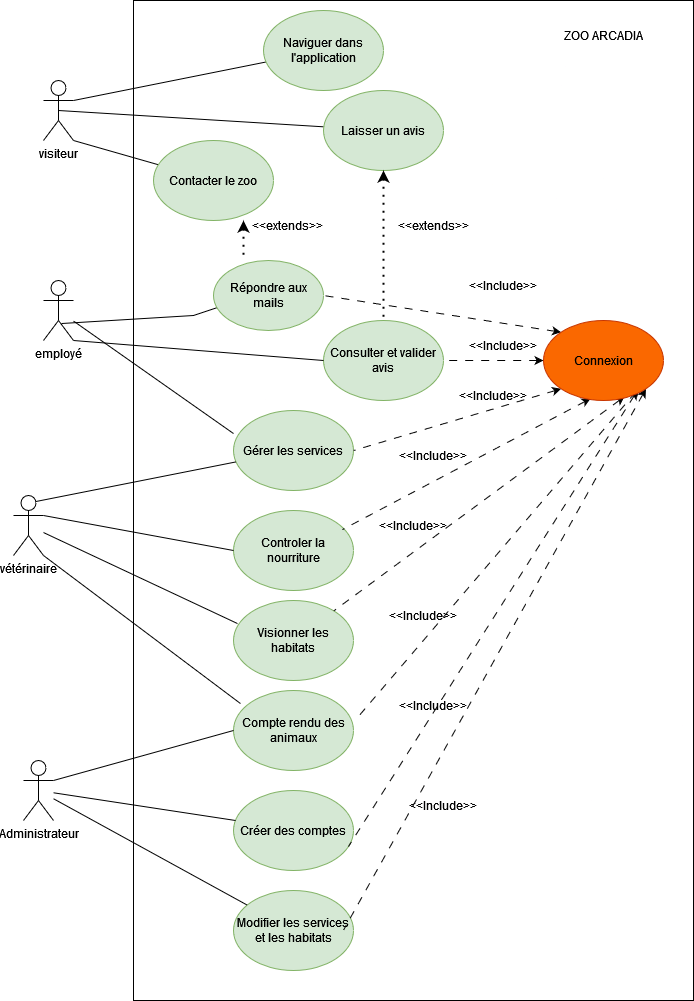

The diagram above was exported from draw.io. Its source (the exported page's mxGraphModel, read from the mxfile embedded in the PNG):
<mxGraphModel dx="882" dy="550" grid="1" gridSize="10" guides="1" tooltips="1" connect="1" arrows="1" fold="1" page="1" pageScale="1" pageWidth="827" pageHeight="1169" math="0" shadow="0">
  <root>
    <mxCell id="0" />
    <mxCell id="1" parent="0" />
    <mxCell id="6DOvbB39NUanVbC3Beun-32" value="" style="rounded=0;whiteSpace=wrap;html=1;" parent="1" vertex="1">
      <mxGeometry x="230" y="10" width="560" height="1000" as="geometry" />
    </mxCell>
    <mxCell id="6DOvbB39NUanVbC3Beun-3" value="" style="endArrow=none;html=1;rounded=0;exitX=1;exitY=0.3333333333333333;exitDx=0;exitDy=0;exitPerimeter=0;" parent="1" source="asnocu_QnjT-AuFHPDjf-1" target="6DOvbB39NUanVbC3Beun-4" edge="1">
      <mxGeometry width="50" height="50" relative="1" as="geometry">
        <mxPoint x="200" y="100" as="sourcePoint" />
        <mxPoint x="440" y="240" as="targetPoint" />
      </mxGeometry>
    </mxCell>
    <mxCell id="6DOvbB39NUanVbC3Beun-4" value="Naviguer dans l'application" style="ellipse;whiteSpace=wrap;html=1;fillColor=#d5e8d4;strokeColor=#82b366;" parent="1" vertex="1">
      <mxGeometry x="360" y="20" width="120" height="80" as="geometry" />
    </mxCell>
    <mxCell id="6DOvbB39NUanVbC3Beun-5" value="" style="endArrow=none;html=1;rounded=0;exitX=0.5;exitY=0.5;exitDx=0;exitDy=0;exitPerimeter=0;" parent="1" source="asnocu_QnjT-AuFHPDjf-1" target="6DOvbB39NUanVbC3Beun-6" edge="1">
      <mxGeometry width="50" height="50" relative="1" as="geometry">
        <mxPoint x="191" y="129.03999999999996" as="sourcePoint" />
        <mxPoint x="340" y="130" as="targetPoint" />
      </mxGeometry>
    </mxCell>
    <mxCell id="6DOvbB39NUanVbC3Beun-6" value="Laisser un avis" style="ellipse;whiteSpace=wrap;html=1;fillColor=#d5e8d4;strokeColor=#82b366;" parent="1" vertex="1">
      <mxGeometry x="420" y="100" width="120" height="80" as="geometry" />
    </mxCell>
    <mxCell id="6DOvbB39NUanVbC3Beun-7" value="" style="endArrow=none;html=1;rounded=0;exitX=1;exitY=1;exitDx=0;exitDy=0;exitPerimeter=0;" parent="1" source="asnocu_QnjT-AuFHPDjf-1" target="6DOvbB39NUanVbC3Beun-8" edge="1">
      <mxGeometry width="50" height="50" relative="1" as="geometry">
        <mxPoint x="155.96000000000004" y="142" as="sourcePoint" />
        <mxPoint x="340" y="240" as="targetPoint" />
      </mxGeometry>
    </mxCell>
    <mxCell id="6DOvbB39NUanVbC3Beun-8" value="Contacter le zoo" style="ellipse;whiteSpace=wrap;html=1;fillColor=#d5e8d4;strokeColor=#82b366;" parent="1" vertex="1">
      <mxGeometry x="250" y="150" width="120" height="80" as="geometry" />
    </mxCell>
    <mxCell id="6DOvbB39NUanVbC3Beun-11" value="Consulter et valider avis" style="ellipse;whiteSpace=wrap;html=1;fillColor=#d5e8d4;strokeColor=#82b366;" parent="1" vertex="1">
      <mxGeometry x="420" y="330" width="120" height="80" as="geometry" />
    </mxCell>
    <mxCell id="6DOvbB39NUanVbC3Beun-12" value="" style="endArrow=none;html=1;rounded=0;exitX=1;exitY=1;exitDx=0;exitDy=0;entryX=0;entryY=0.5;entryDx=0;entryDy=0;exitPerimeter=0;" parent="1" source="asnocu_QnjT-AuFHPDjf-4" target="6DOvbB39NUanVbC3Beun-11" edge="1">
      <mxGeometry width="50" height="50" relative="1" as="geometry">
        <mxPoint x="200" y="340" as="sourcePoint" />
        <mxPoint x="330" y="360" as="targetPoint" />
      </mxGeometry>
    </mxCell>
    <mxCell id="6DOvbB39NUanVbC3Beun-13" value="Gérer les services" style="ellipse;whiteSpace=wrap;html=1;fillColor=#d5e8d4;strokeColor=#82b366;" parent="1" vertex="1">
      <mxGeometry x="330" y="420" width="120" height="80" as="geometry" />
    </mxCell>
    <mxCell id="6DOvbB39NUanVbC3Beun-14" value="" style="endArrow=none;html=1;rounded=0;exitX=0;exitY=0.288;exitDx=0;exitDy=0;exitPerimeter=0;" parent="1" source="6DOvbB39NUanVbC3Beun-13" target="asnocu_QnjT-AuFHPDjf-4" edge="1">
      <mxGeometry width="50" height="50" relative="1" as="geometry">
        <mxPoint x="220" y="460" as="sourcePoint" />
        <mxPoint x="186.5518475227043" y="365.2360015517818" as="targetPoint" />
      </mxGeometry>
    </mxCell>
    <mxCell id="6DOvbB39NUanVbC3Beun-15" value="Controler la nourriture" style="ellipse;whiteSpace=wrap;html=1;fillColor=#d5e8d4;strokeColor=#82b366;" parent="1" vertex="1">
      <mxGeometry x="330" y="520" width="120" height="80" as="geometry" />
    </mxCell>
    <mxCell id="6DOvbB39NUanVbC3Beun-17" value="" style="endArrow=none;html=1;rounded=0;exitX=0.75;exitY=0.1;exitDx=0;exitDy=0;exitPerimeter=0;" parent="1" source="asnocu_QnjT-AuFHPDjf-5" target="6DOvbB39NUanVbC3Beun-13" edge="1">
      <mxGeometry width="50" height="50" relative="1" as="geometry">
        <mxPoint x="210" y="520" as="sourcePoint" />
        <mxPoint x="410" y="460" as="targetPoint" />
      </mxGeometry>
    </mxCell>
    <mxCell id="6DOvbB39NUanVbC3Beun-18" value="" style="endArrow=none;html=1;rounded=0;entryX=0;entryY=0.5;entryDx=0;entryDy=0;exitX=1;exitY=0.3333333333333333;exitDx=0;exitDy=0;exitPerimeter=0;" parent="1" source="asnocu_QnjT-AuFHPDjf-5" target="6DOvbB39NUanVbC3Beun-15" edge="1">
      <mxGeometry width="50" height="50" relative="1" as="geometry">
        <mxPoint x="206.92099788303085" y="532.6491106406736" as="sourcePoint" />
        <mxPoint x="290" y="535" as="targetPoint" />
      </mxGeometry>
    </mxCell>
    <mxCell id="6DOvbB39NUanVbC3Beun-19" value="Visionner les habitats" style="ellipse;whiteSpace=wrap;html=1;fillColor=#d5e8d4;strokeColor=#82b366;" parent="1" vertex="1">
      <mxGeometry x="330" y="610" width="120" height="80" as="geometry" />
    </mxCell>
    <mxCell id="6DOvbB39NUanVbC3Beun-20" value="" style="endArrow=none;html=1;rounded=0;exitX=0.033;exitY=0.288;exitDx=0;exitDy=0;exitPerimeter=0;" parent="1" source="6DOvbB39NUanVbC3Beun-19" target="asnocu_QnjT-AuFHPDjf-5" edge="1">
      <mxGeometry width="50" height="50" relative="1" as="geometry">
        <mxPoint x="150" y="610" as="sourcePoint" />
        <mxPoint x="186" y="557.04" as="targetPoint" />
      </mxGeometry>
    </mxCell>
    <mxCell id="6DOvbB39NUanVbC3Beun-21" value="Compte rendu des animaux" style="ellipse;whiteSpace=wrap;html=1;fillColor=#d5e8d4;strokeColor=#82b366;" parent="1" vertex="1">
      <mxGeometry x="330" y="700" width="120" height="80" as="geometry" />
    </mxCell>
    <mxCell id="6DOvbB39NUanVbC3Beun-22" value="" style="endArrow=none;html=1;rounded=0;exitX=0;exitY=0.5;exitDx=0;exitDy=0;entryX=1;entryY=0.3333333333333333;entryDx=0;entryDy=0;entryPerimeter=0;" parent="1" source="6DOvbB39NUanVbC3Beun-21" target="asnocu_QnjT-AuFHPDjf-6" edge="1">
      <mxGeometry width="50" height="50" relative="1" as="geometry">
        <mxPoint x="120" y="610" as="sourcePoint" />
        <mxPoint x="198" y="806" as="targetPoint" />
      </mxGeometry>
    </mxCell>
    <mxCell id="6DOvbB39NUanVbC3Beun-24" value="" style="endArrow=none;html=1;rounded=0;entryX=0.058;entryY=0.163;entryDx=0;entryDy=0;entryPerimeter=0;exitX=1;exitY=1;exitDx=0;exitDy=0;exitPerimeter=0;" parent="1" source="asnocu_QnjT-AuFHPDjf-5" target="6DOvbB39NUanVbC3Beun-21" edge="1">
      <mxGeometry width="50" height="50" relative="1" as="geometry">
        <mxPoint x="159" y="564" as="sourcePoint" />
        <mxPoint x="300" y="690" as="targetPoint" />
      </mxGeometry>
    </mxCell>
    <mxCell id="6DOvbB39NUanVbC3Beun-25" value="Créer des comptes" style="ellipse;whiteSpace=wrap;html=1;fillColor=#d5e8d4;strokeColor=#82b366;" parent="1" vertex="1">
      <mxGeometry x="330" y="800" width="120" height="80" as="geometry" />
    </mxCell>
    <mxCell id="6DOvbB39NUanVbC3Beun-26" value="" style="endArrow=none;html=1;rounded=0;entryX=0.017;entryY=0.375;entryDx=0;entryDy=0;entryPerimeter=0;" parent="1" source="asnocu_QnjT-AuFHPDjf-6" target="6DOvbB39NUanVbC3Beun-25" edge="1">
      <mxGeometry width="50" height="50" relative="1" as="geometry">
        <mxPoint x="210" y="830" as="sourcePoint" />
        <mxPoint x="350" y="829.5" as="targetPoint" />
      </mxGeometry>
    </mxCell>
    <mxCell id="6DOvbB39NUanVbC3Beun-27" value="Modifier les services et les habitats" style="ellipse;whiteSpace=wrap;html=1;fillColor=#d5e8d4;strokeColor=#82b366;" parent="1" vertex="1">
      <mxGeometry x="330" y="900" width="120" height="80" as="geometry" />
    </mxCell>
    <mxCell id="6DOvbB39NUanVbC3Beun-28" value="" style="endArrow=none;html=1;rounded=0;exitX=0.6;exitY=0.717;exitDx=0;exitDy=0;exitPerimeter=0;entryX=0.091;entryY=0.643;entryDx=0;entryDy=0;entryPerimeter=0;" parent="1" source="asnocu_QnjT-AuFHPDjf-4" target="6DOvbB39NUanVbC3Beun-29" edge="1">
      <mxGeometry width="50" height="50" relative="1" as="geometry">
        <mxPoint x="196.03999999999996" y="323.03999999999996" as="sourcePoint" />
        <mxPoint x="320" y="325" as="targetPoint" />
        <Array as="points">
          <mxPoint x="290" y="325" />
        </Array>
      </mxGeometry>
    </mxCell>
    <mxCell id="6DOvbB39NUanVbC3Beun-29" value="Répondre aux mails" style="ellipse;whiteSpace=wrap;html=1;fillColor=#d5e8d4;strokeColor=#82b366;" parent="1" vertex="1">
      <mxGeometry x="310" y="270" width="110" height="70" as="geometry" />
    </mxCell>
    <mxCell id="6DOvbB39NUanVbC3Beun-31" value="&amp;lt;&amp;lt;extends&amp;gt;&amp;gt;" style="text;html=1;align=center;verticalAlign=middle;whiteSpace=wrap;rounded=0;" parent="1" vertex="1">
      <mxGeometry x="354" y="220" width="60" height="30" as="geometry" />
    </mxCell>
    <mxCell id="6DOvbB39NUanVbC3Beun-36" value="" style="endArrow=none;html=1;rounded=0;entryX=1;entryY=0.5;entryDx=0;entryDy=0;startArrow=classic;startFill=1;exitX=0;exitY=0;exitDx=0;exitDy=0;dashed=1;dashPattern=8 8;" parent="1" edge="1" target="6DOvbB39NUanVbC3Beun-29" source="asnocu_QnjT-AuFHPDjf-10">
      <mxGeometry width="50" height="50" relative="1" as="geometry">
        <mxPoint x="560" y="300" as="sourcePoint" />
        <mxPoint x="594.93" y="274.5" as="targetPoint" />
      </mxGeometry>
    </mxCell>
    <mxCell id="6DOvbB39NUanVbC3Beun-37" value="" style="endArrow=none;html=1;rounded=0;exitX=0;exitY=0.5;exitDx=0;exitDy=0;startArrow=classic;startFill=1;entryX=1;entryY=0.5;entryDx=0;entryDy=0;dashed=1;dashPattern=8 8;" parent="1" source="asnocu_QnjT-AuFHPDjf-10" target="6DOvbB39NUanVbC3Beun-11" edge="1">
      <mxGeometry width="50" height="50" relative="1" as="geometry">
        <mxPoint x="650" y="380" as="sourcePoint" />
        <mxPoint x="710" y="210" as="targetPoint" />
      </mxGeometry>
    </mxCell>
    <mxCell id="6DOvbB39NUanVbC3Beun-39" value="" style="endArrow=none;html=1;rounded=0;entryX=1;entryY=0.5;entryDx=0;entryDy=0;dashed=1;dashPattern=8 8;startArrow=classic;startFill=1;exitX=0;exitY=1;exitDx=0;exitDy=0;" parent="1" edge="1" target="6DOvbB39NUanVbC3Beun-13" source="asnocu_QnjT-AuFHPDjf-10">
      <mxGeometry width="50" height="50" relative="1" as="geometry">
        <mxPoint x="550" y="430" as="sourcePoint" />
        <mxPoint x="599.8499999999999" y="460" as="targetPoint" />
      </mxGeometry>
    </mxCell>
    <mxCell id="6DOvbB39NUanVbC3Beun-40" value="" style="endArrow=none;html=1;rounded=0;entryX=0.908;entryY=0.238;entryDx=0;entryDy=0;entryPerimeter=0;dashed=1;dashPattern=8 8;startArrow=classic;startFill=1;exitX=0.392;exitY=0.975;exitDx=0;exitDy=0;exitPerimeter=0;" parent="1" edge="1" target="6DOvbB39NUanVbC3Beun-15" source="asnocu_QnjT-AuFHPDjf-10">
      <mxGeometry width="50" height="50" relative="1" as="geometry">
        <mxPoint x="610" y="460" as="sourcePoint" />
        <mxPoint x="594.93" y="560" as="targetPoint" />
      </mxGeometry>
    </mxCell>
    <mxCell id="6DOvbB39NUanVbC3Beun-41" value="" style="endArrow=none;html=1;rounded=0;dashed=1;dashPattern=8 8;startArrow=classic;startFill=1;exitX=0.675;exitY=0.95;exitDx=0;exitDy=0;exitPerimeter=0;" parent="1" edge="1" target="6DOvbB39NUanVbC3Beun-19" source="asnocu_QnjT-AuFHPDjf-10">
      <mxGeometry width="50" height="50" relative="1" as="geometry">
        <mxPoint x="450" y="649.5" as="sourcePoint" />
        <mxPoint x="599.8499999999999" y="649.5" as="targetPoint" />
      </mxGeometry>
    </mxCell>
    <mxCell id="6DOvbB39NUanVbC3Beun-42" value="" style="endArrow=none;html=1;rounded=0;entryX=1.033;entryY=0.338;entryDx=0;entryDy=0;entryPerimeter=0;dashed=1;dashPattern=8 8;startArrow=classic;startFill=1;exitX=0.8;exitY=0.838;exitDx=0;exitDy=0;exitPerimeter=0;" parent="1" edge="1" target="6DOvbB39NUanVbC3Beun-21" source="asnocu_QnjT-AuFHPDjf-10">
      <mxGeometry width="50" height="50" relative="1" as="geometry">
        <mxPoint x="450" y="740" as="sourcePoint" />
        <mxPoint x="599.8499999999999" y="740" as="targetPoint" />
      </mxGeometry>
    </mxCell>
    <mxCell id="6DOvbB39NUanVbC3Beun-43" value="" style="endArrow=none;html=1;rounded=0;entryX=0.958;entryY=0.7;entryDx=0;entryDy=0;entryPerimeter=0;dashed=1;dashPattern=8 8;startArrow=classic;startFill=1;exitX=0.783;exitY=0.875;exitDx=0;exitDy=0;exitPerimeter=0;" parent="1" edge="1" target="6DOvbB39NUanVbC3Beun-25" source="asnocu_QnjT-AuFHPDjf-10">
      <mxGeometry width="50" height="50" relative="1" as="geometry">
        <mxPoint x="450" y="839.5" as="sourcePoint" />
        <mxPoint x="599.8499999999999" y="839.5" as="targetPoint" />
      </mxGeometry>
    </mxCell>
    <mxCell id="6DOvbB39NUanVbC3Beun-44" value="" style="endArrow=none;html=1;rounded=0;entryX=0.917;entryY=0.494;entryDx=0;entryDy=0;entryPerimeter=0;dashed=1;dashPattern=8 8;startArrow=classic;startFill=1;exitX=1;exitY=1;exitDx=0;exitDy=0;" parent="1" edge="1" target="6DOvbB39NUanVbC3Beun-27" source="asnocu_QnjT-AuFHPDjf-10">
      <mxGeometry width="50" height="50" relative="1" as="geometry">
        <mxPoint x="445.08" y="939.5" as="sourcePoint" />
        <mxPoint x="594.93" y="939.5" as="targetPoint" />
      </mxGeometry>
    </mxCell>
    <mxCell id="6DOvbB39NUanVbC3Beun-47" value="&amp;lt;&amp;lt;Include&amp;gt;&amp;gt;" style="text;html=1;align=center;verticalAlign=middle;whiteSpace=wrap;rounded=0;" parent="1" vertex="1">
      <mxGeometry x="480" y="520" width="60" height="30" as="geometry" />
    </mxCell>
    <mxCell id="6DOvbB39NUanVbC3Beun-48" value="&amp;lt;&amp;lt;Include&amp;gt;&amp;gt;" style="text;html=1;align=center;verticalAlign=middle;whiteSpace=wrap;rounded=0;" parent="1" vertex="1">
      <mxGeometry x="570" y="280" width="60" height="30" as="geometry" />
    </mxCell>
    <mxCell id="6DOvbB39NUanVbC3Beun-50" value="&amp;lt;&amp;lt;Include&amp;gt;&amp;gt;" style="text;html=1;align=center;verticalAlign=middle;whiteSpace=wrap;rounded=0;" parent="1" vertex="1">
      <mxGeometry x="490" y="610" width="60" height="30" as="geometry" />
    </mxCell>
    <mxCell id="6DOvbB39NUanVbC3Beun-52" value="&amp;lt;&amp;lt;Include&amp;gt;&amp;gt;" style="text;html=1;align=center;verticalAlign=middle;whiteSpace=wrap;rounded=0;" parent="1" vertex="1">
      <mxGeometry x="500" y="700" width="60" height="30" as="geometry" />
    </mxCell>
    <mxCell id="6DOvbB39NUanVbC3Beun-53" value="&amp;lt;&amp;lt;Include&amp;gt;&amp;gt;" style="text;html=1;align=center;verticalAlign=middle;whiteSpace=wrap;rounded=0;" parent="1" vertex="1">
      <mxGeometry x="510" y="800" width="60" height="30" as="geometry" />
    </mxCell>
    <mxCell id="6DOvbB39NUanVbC3Beun-72" value="" style="endArrow=none;dashed=1;html=1;dashPattern=1 3;strokeWidth=2;rounded=0;startArrow=classic;startFill=1;entryX=0.5;entryY=0;entryDx=0;entryDy=0;" parent="1" target="6DOvbB39NUanVbC3Beun-11" edge="1">
      <mxGeometry width="50" height="50" relative="1" as="geometry">
        <mxPoint x="480.0018604651162" y="180" as="sourcePoint" />
        <mxPoint x="442.56" y="250" as="targetPoint" />
      </mxGeometry>
    </mxCell>
    <mxCell id="asnocu_QnjT-AuFHPDjf-1" value="visiteur" style="shape=umlActor;verticalLabelPosition=bottom;verticalAlign=top;html=1;outlineConnect=0;" vertex="1" parent="1">
      <mxGeometry x="140" y="90" width="30" height="60" as="geometry" />
    </mxCell>
    <mxCell id="asnocu_QnjT-AuFHPDjf-4" value="employé" style="shape=umlActor;verticalLabelPosition=bottom;verticalAlign=top;html=1;outlineConnect=0;" vertex="1" parent="1">
      <mxGeometry x="140" y="290" width="30" height="60" as="geometry" />
    </mxCell>
    <mxCell id="asnocu_QnjT-AuFHPDjf-5" value="vétérinaire" style="shape=umlActor;verticalLabelPosition=bottom;verticalAlign=top;html=1;outlineConnect=0;" vertex="1" parent="1">
      <mxGeometry x="110" y="505" width="30" height="60" as="geometry" />
    </mxCell>
    <mxCell id="asnocu_QnjT-AuFHPDjf-6" value="Administrateur" style="shape=umlActor;verticalLabelPosition=bottom;verticalAlign=top;html=1;outlineConnect=0;" vertex="1" parent="1">
      <mxGeometry x="120" y="770" width="30" height="60" as="geometry" />
    </mxCell>
    <mxCell id="asnocu_QnjT-AuFHPDjf-8" value="" style="endArrow=none;html=1;rounded=0;" edge="1" parent="1" source="asnocu_QnjT-AuFHPDjf-6" target="6DOvbB39NUanVbC3Beun-27">
      <mxGeometry width="50" height="50" relative="1" as="geometry">
        <mxPoint x="140" y="930" as="sourcePoint" />
        <mxPoint x="190" y="880" as="targetPoint" />
      </mxGeometry>
    </mxCell>
    <mxCell id="asnocu_QnjT-AuFHPDjf-10" value="Connexion" style="ellipse;whiteSpace=wrap;html=1;fillColor=#fa6800;fontColor=#000000;strokeColor=#C73500;" vertex="1" parent="1">
      <mxGeometry x="640" y="330" width="120" height="80" as="geometry" />
    </mxCell>
    <mxCell id="asnocu_QnjT-AuFHPDjf-12" value="ZOO ARCADIA" style="text;html=1;align=center;verticalAlign=middle;whiteSpace=wrap;rounded=0;" vertex="1" parent="1">
      <mxGeometry x="645" y="30" width="110" height="30" as="geometry" />
    </mxCell>
    <mxCell id="asnocu_QnjT-AuFHPDjf-13" value="&amp;lt;&amp;lt;Include&amp;gt;&amp;gt;" style="text;html=1;align=center;verticalAlign=middle;whiteSpace=wrap;rounded=0;" vertex="1" parent="1">
      <mxGeometry x="500" y="450" width="60" height="30" as="geometry" />
    </mxCell>
    <mxCell id="asnocu_QnjT-AuFHPDjf-14" value="&amp;lt;&amp;lt;Include&amp;gt;&amp;gt;" style="text;html=1;align=center;verticalAlign=middle;whiteSpace=wrap;rounded=0;" vertex="1" parent="1">
      <mxGeometry x="560" y="390" width="60" height="30" as="geometry" />
    </mxCell>
    <mxCell id="asnocu_QnjT-AuFHPDjf-16" value="&amp;lt;&amp;lt;Include&amp;gt;&amp;gt;" style="text;html=1;align=center;verticalAlign=middle;whiteSpace=wrap;rounded=0;" vertex="1" parent="1">
      <mxGeometry x="570" y="340" width="60" height="30" as="geometry" />
    </mxCell>
    <mxCell id="asnocu_QnjT-AuFHPDjf-17" value="" style="endArrow=none;dashed=1;html=1;dashPattern=1 3;strokeWidth=2;rounded=0;startArrow=classic;startFill=1;entryX=0.5;entryY=0;entryDx=0;entryDy=0;" edge="1" parent="1">
      <mxGeometry width="50" height="50" relative="1" as="geometry">
        <mxPoint x="340" y="230" as="sourcePoint" />
        <mxPoint x="340" y="270" as="targetPoint" />
      </mxGeometry>
    </mxCell>
    <mxCell id="asnocu_QnjT-AuFHPDjf-18" value="&amp;lt;&amp;lt;extends&amp;gt;&amp;gt;" style="text;html=1;align=center;verticalAlign=middle;whiteSpace=wrap;rounded=0;" vertex="1" parent="1">
      <mxGeometry x="500" y="220" width="60" height="30" as="geometry" />
    </mxCell>
  </root>
</mxGraphModel>